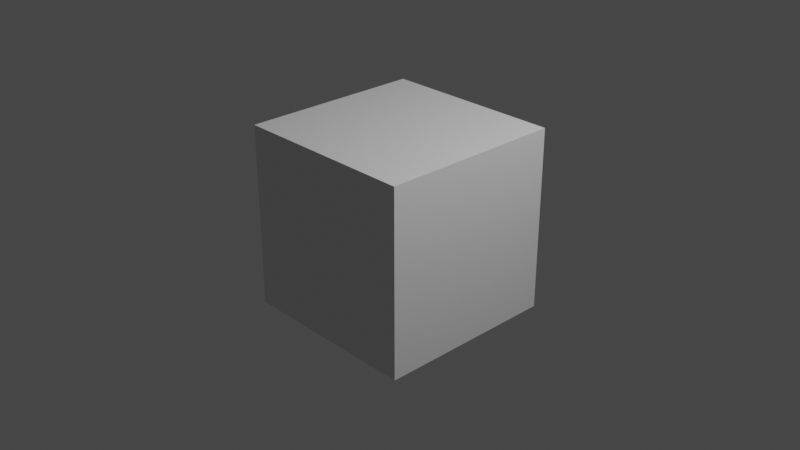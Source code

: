 # Source: my_merc.blend  (saved by Blender 3.5.10; exported with 4.5.12 LTS)
import bpy
from mathutils import Matrix  # noqa: F401  (used for matrix-valued properties, if any)

bpy.ops.wm.read_factory_settings(use_empty=True)
scene = bpy.context.scene
scene.name = 'Scene'

# ---- collections
col_collection = bpy.data.collections.new('Collection'); scene.collection.children.link(col_collection)

# ---- materials (node trees are filled in below, after node groups)
mat_material = bpy.data.materials.new('Material')
mat_material.alpha_threshold = 0.0
mat_material.use_transparent_shadow = False
mat_material.line_color = (0.0, 0.0, 0.0, 1.0)

# ---- material node trees
mat_material.use_nodes = True; mat_material.node_tree.nodes.clear()
_N = mat_material.node_tree.nodes; _L = mat_material.node_tree.links
n0 = _N.new('ShaderNodeOutputMaterial'); n0.name = 'Material Output'; n0.location = (300, 300)
n1 = _N.new('ShaderNodeBsdfPrincipled'); n1.name = 'Principled BSDF'; n1.location = (10, 300)
n1.distribution = 'GGX'
n1.subsurface_method = 'BURLEY'
n1.inputs[2].default_value = 0.4
n1.inputs[3].default_value = 1.45
n1.inputs[27].default_value = (0.0, 0.0, 0.0, 1.0)
n1.inputs[28].default_value = 1.0
_L.new(n1.outputs[0], n0.inputs[0])
n0.is_active_output = True

# ---- world
world_world = bpy.data.worlds.new('World'); scene.world = world_world
world_world.use_nodes = True; world_world.node_tree.nodes.clear()
_N = world_world.node_tree.nodes; _L = world_world.node_tree.links
n0 = _N.new('ShaderNodeOutputWorld'); n0.name = 'World Output'; n0.location = (300, 300)
n1 = _N.new('ShaderNodeBackground'); n1.name = 'Background'; n1.location = (10, 300)
n1.inputs[0].default_value = (0.05088, 0.05088, 0.05088, 1.0)
_L.new(n1.outputs[0], n0.inputs[0])
n0.is_active_output = True
world_world.color = (0.05088, 0.05088, 0.05088)
world_world.use_sun_shadow = False
world_world.sun_shadow_jitter_overblur = 0.0

# ---- cameras
cam_camera = bpy.data.cameras.new('Camera')
cam_camera.clip_end = 100.0
cam_camera.ortho_scale = 7.314

# ---- lights
light_light = bpy.data.lights.new('Light', 'POINT')
light_light.transmission_factor = 0.0
light_light.energy = 1000.0
light_light.shadow_soft_size = 0.1
light_light.shadow_maximum_resolution = 0.006
light_light.use_absolute_resolution = True

# ---- meshes
me_cube = bpy.data.meshes.new('Cube')
me_cube.from_pydata([(1.0, 1.0, 1.0), (1.0, 1.0, -1.0), (1.0, -1.0, 1.0), (1.0, -1.0, -1.0), (-1.0, 1.0, 1.0), (-1.0, 1.0, -1.0), (-1.0, -1.0, 1.0), (-1.0, -1.0, -1.0)], [], [(0, 4, 6, 2), (3, 2, 6, 7), (7, 6, 4, 5), (5, 1, 3, 7), (1, 0, 2, 3), (5, 4, 0, 1)])
_uv = me_cube.uv_layers.new(name='UVMap')
_uv.uv.foreach_set('vector', [0.625, 0.5, 0.875, 0.5, 0.875, 0.75, 0.625, 0.75, 0.375, 0.75, 0.625, 0.75, 0.625, 1.0, 0.375, 1.0, 0.375, 0.0, 0.625, 0.0, 0.625, 0.25, 0.375, 0.25, 0.125, 0.5, 0.375, 0.5, 0.375, 0.75, 0.125, 0.75, 0.375, 0.5, 0.625, 0.5, 0.625, 0.75, 0.375, 0.75, 0.375, 0.25, 0.625, 0.25, 0.625, 0.5, 0.375, 0.5])
me_cube.materials.append(mat_material)
me_cube.use_remesh_preserve_volume = False
me_cube.use_remesh_preserve_attributes = False
me_cube.use_mirror_vertex_groups = False
me_cube.update()

# ---- objects
ob_cube = bpy.data.objects.new('Cube', me_cube)
ob_light = bpy.data.objects.new('Light', light_light)
ob_camera = bpy.data.objects.new('Camera', cam_camera)

# ---- transforms, parenting, visibility, modifiers, constraints
ob_cube.location = (0.0, 0.0, 0.0)
ob_cube.lock_rotations_4d = False
ob_cube.empty_display_type = 'ARROWS'
ob_cube.lineart.crease_threshold = 0.0
ob_light.location = (4.076, 1.005, 5.904)
ob_light.rotation_euler = (0.6503, 0.05522, 1.866)
ob_light.lock_rotations_4d = False
ob_light.empty_display_type = 'ARROWS'
ob_light.color = (0.0, 0.0, 0.0, 0.0)
ob_light.lineart.crease_threshold = 0.0
ob_camera.location = (7.359, -6.926, 4.958)
ob_camera.rotation_euler = (1.109, 0.0, 0.8149)
ob_camera.lock_rotations_4d = False
ob_camera.empty_display_type = 'ARROWS'
ob_camera.color = (0.0, 0.0, 0.0, 0.0)
ob_camera.display_type = 'WIRE'
ob_camera.lineart.crease_threshold = 0.0

# ---- collection membership
col_collection.objects.link(ob_cube)
col_collection.objects.link(ob_light)
col_collection.objects.link(ob_camera)

# ---- scene / render settings (as saved in the file)
scene.camera = ob_camera
scene.frame_start = 1; scene.frame_end = 250; scene.frame_set(1)
scene.render.engine = 'BLENDER_EEVEE_NEXT'
scene.cycles.use_denoising = False
scene.cycles.sampling_pattern = 'TABULATED_SOBOL'
scene.view_settings.view_transform = 'Filmic'
bpy.context.view_layer.update()
